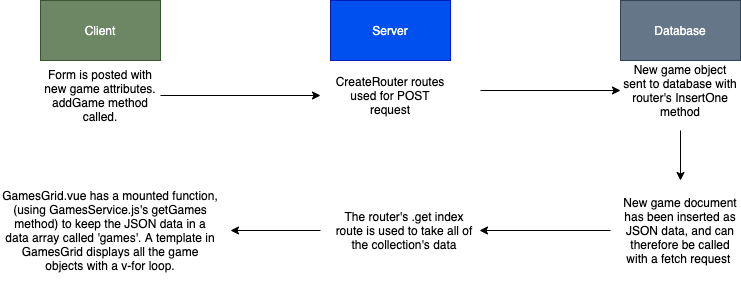

The diagram above was exported from draw.io. Its source (the exported page's mxGraphModel, read from the mxfile embedded in the PNG):
<mxGraphModel dx="667" dy="453" grid="1" gridSize="10" guides="1" tooltips="1" connect="1" arrows="1" fold="1" page="1" pageScale="1" pageWidth="827" pageHeight="1169" math="0" shadow="0">
  <root>
    <mxCell id="0" />
    <mxCell id="1" parent="0" />
    <mxCell id="2" value="Client" style="rounded=0;whiteSpace=wrap;html=1;fillColor=#6d8764;strokeColor=#3A5431;fontColor=#ffffff;" vertex="1" parent="1">
      <mxGeometry x="50" y="20" width="120" height="60" as="geometry" />
    </mxCell>
    <mxCell id="3" value="Server" style="rounded=0;whiteSpace=wrap;html=1;fillColor=#0050ef;strokeColor=#001DBC;fontColor=#ffffff;" vertex="1" parent="1">
      <mxGeometry x="340" y="20" width="120" height="60" as="geometry" />
    </mxCell>
    <mxCell id="4" value="Database" style="rounded=0;whiteSpace=wrap;html=1;fillColor=#647687;strokeColor=#314354;fontColor=#ffffff;" vertex="1" parent="1">
      <mxGeometry x="630" y="20" width="120" height="60" as="geometry" />
    </mxCell>
    <mxCell id="5" value="Form is posted with new game attributes. addGame method called." style="text;html=1;strokeColor=none;fillColor=none;align=center;verticalAlign=middle;whiteSpace=wrap;rounded=0;" vertex="1" parent="1">
      <mxGeometry x="50" y="90" width="120" height="50" as="geometry" />
    </mxCell>
    <mxCell id="6" value="" style="endArrow=classic;html=1;exitX=1;exitY=0.5;exitDx=0;exitDy=0;" edge="1" parent="1" source="5">
      <mxGeometry width="50" height="50" relative="1" as="geometry">
        <mxPoint x="370" y="220" as="sourcePoint" />
        <mxPoint x="330" y="115" as="targetPoint" />
      </mxGeometry>
    </mxCell>
    <mxCell id="7" value="CreateRouter routes used for POST request" style="text;html=1;strokeColor=none;fillColor=none;align=center;verticalAlign=middle;whiteSpace=wrap;rounded=0;" vertex="1" parent="1">
      <mxGeometry x="340" y="80" width="120" height="70" as="geometry" />
    </mxCell>
    <mxCell id="8" value="New game object sent to database with router's InsertOne method" style="text;html=1;strokeColor=none;fillColor=none;align=center;verticalAlign=middle;whiteSpace=wrap;rounded=0;" vertex="1" parent="1">
      <mxGeometry x="630" y="80" width="120" height="60" as="geometry" />
    </mxCell>
    <mxCell id="9" value="" style="endArrow=classic;html=1;entryX=0;entryY=0.5;entryDx=0;entryDy=0;" edge="1" parent="1" target="8">
      <mxGeometry width="50" height="50" relative="1" as="geometry">
        <mxPoint x="490" y="110" as="sourcePoint" />
        <mxPoint x="530" y="110" as="targetPoint" />
      </mxGeometry>
    </mxCell>
    <mxCell id="10" value="New game document has been inserted as JSON data, and can therefore be called with a fetch request&amp;nbsp;" style="text;html=1;strokeColor=none;fillColor=none;align=center;verticalAlign=middle;whiteSpace=wrap;rounded=0;" vertex="1" parent="1">
      <mxGeometry x="630" y="210" width="120" height="80" as="geometry" />
    </mxCell>
    <mxCell id="11" value="" style="endArrow=classic;html=1;" edge="1" parent="1">
      <mxGeometry width="50" height="50" relative="1" as="geometry">
        <mxPoint x="690" y="150" as="sourcePoint" />
        <mxPoint x="690" y="200" as="targetPoint" />
      </mxGeometry>
    </mxCell>
    <mxCell id="12" value="The router's .get index route is used to take all of the collection's data" style="text;html=1;strokeColor=none;fillColor=none;align=center;verticalAlign=middle;whiteSpace=wrap;rounded=0;" vertex="1" parent="1">
      <mxGeometry x="339" y="210" width="150" height="80" as="geometry" />
    </mxCell>
    <mxCell id="13" value="GamesGrid.vue has a mounted function, (using GamesService.js's getGames method) to keep the JSON data in a data array called 'games'. A template in GamesGrid displays all the game objects with a v-for loop." style="text;html=1;strokeColor=none;fillColor=none;align=center;verticalAlign=middle;whiteSpace=wrap;rounded=0;" vertex="1" parent="1">
      <mxGeometry x="10" y="185" width="220" height="130" as="geometry" />
    </mxCell>
    <mxCell id="14" value="" style="endArrow=classic;html=1;entryX=1;entryY=0.5;entryDx=0;entryDy=0;" edge="1" parent="1" target="12">
      <mxGeometry width="50" height="50" relative="1" as="geometry">
        <mxPoint x="620" y="250" as="sourcePoint" />
        <mxPoint x="490" y="130" as="targetPoint" />
      </mxGeometry>
    </mxCell>
    <mxCell id="15" value="" style="endArrow=classic;html=1;" edge="1" parent="1">
      <mxGeometry width="50" height="50" relative="1" as="geometry">
        <mxPoint x="330" y="250" as="sourcePoint" />
        <mxPoint x="240" y="250" as="targetPoint" />
      </mxGeometry>
    </mxCell>
  </root>
</mxGraphModel>